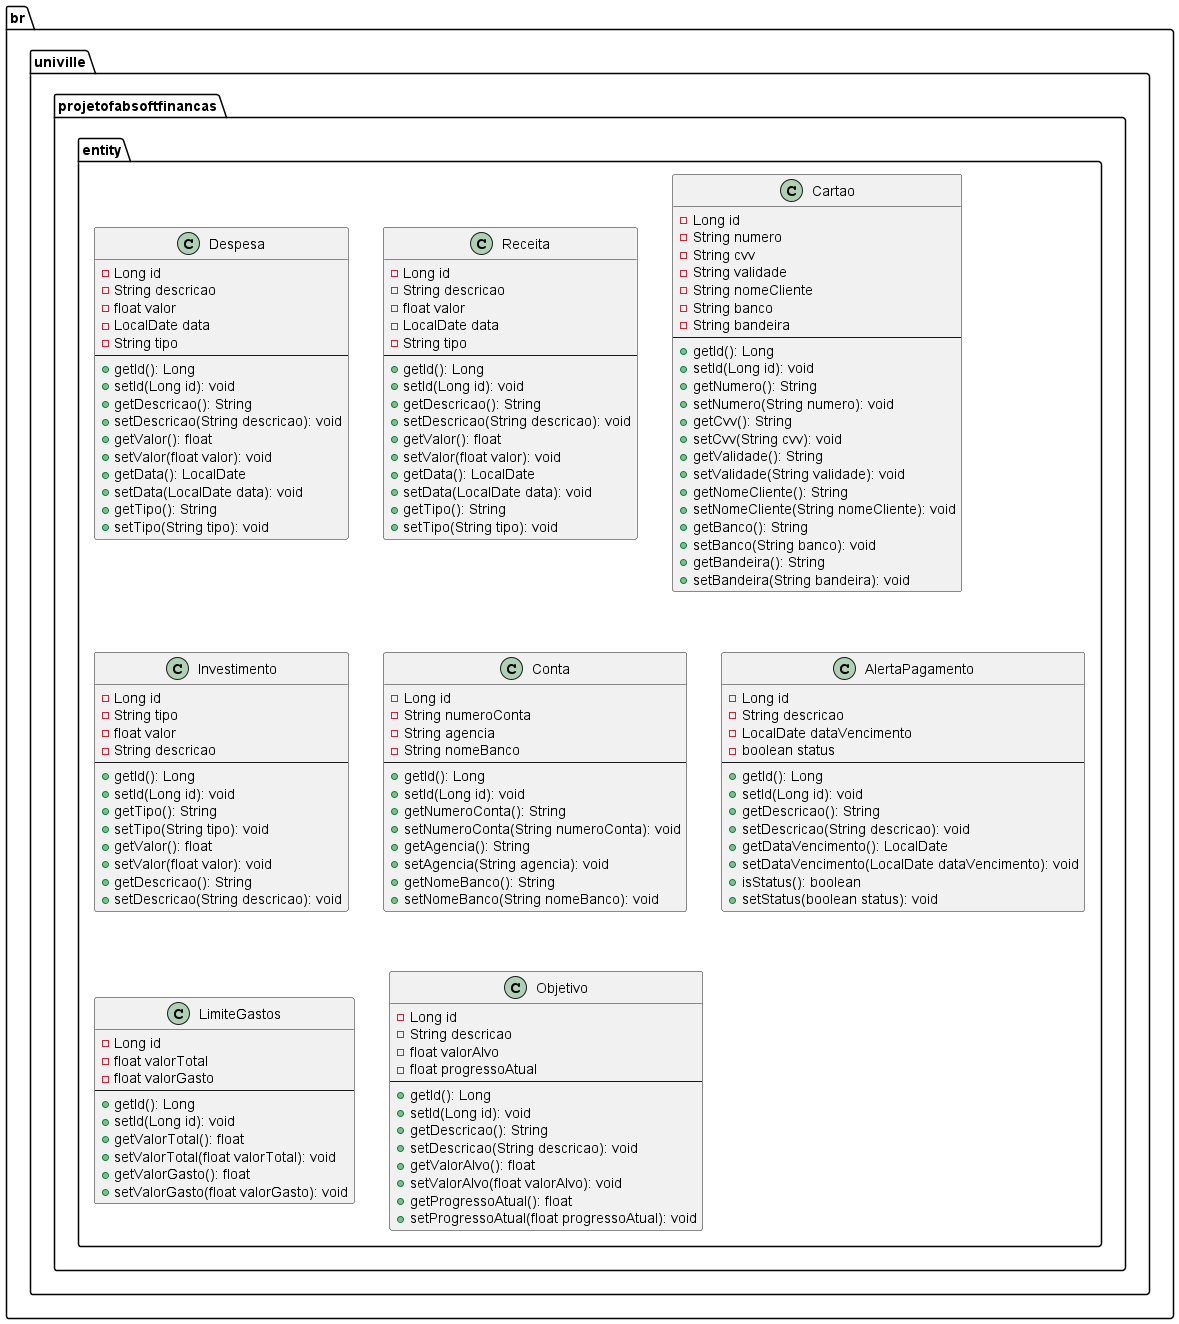

The diagram above was rendered by PlantUML. Its source (embedded in the PNG):
@startuml
package br.univille.projetofabsoftfinancas.entity {
    class Despesa {
        - Long id
        - String descricao
        - float valor
        - LocalDate data
        - String tipo
        --
        + getId(): Long
        + setId(Long id): void
        + getDescricao(): String
        + setDescricao(String descricao): void
        + getValor(): float
        + setValor(float valor): void
        + getData(): LocalDate
        + setData(LocalDate data): void
        + getTipo(): String
        + setTipo(String tipo): void
    }

    class Receita {
        - Long id
        - String descricao
        - float valor
        - LocalDate data
        - String tipo
        --
        + getId(): Long
        + setId(Long id): void
        + getDescricao(): String
        + setDescricao(String descricao): void
        + getValor(): float
        + setValor(float valor): void
        + getData(): LocalDate
        + setData(LocalDate data): void
        + getTipo(): String
        + setTipo(String tipo): void
    }

    class Cartao {
        - Long id
        - String numero
        - String cvv
        - String validade
        - String nomeCliente
        - String banco
        - String bandeira
        --
        + getId(): Long
        + setId(Long id): void
        + getNumero(): String
        + setNumero(String numero): void
        + getCvv(): String
        + setCvv(String cvv): void
        + getValidade(): String
        + setValidade(String validade): void
        + getNomeCliente(): String
        + setNomeCliente(String nomeCliente): void
        + getBanco(): String
        + setBanco(String banco): void
        + getBandeira(): String
        + setBandeira(String bandeira): void
    }

    class Investimento {
        - Long id
        - String tipo
        - float valor
        - String descricao
        --
        + getId(): Long
        + setId(Long id): void
        + getTipo(): String
        + setTipo(String tipo): void
        + getValor(): float
        + setValor(float valor): void
        + getDescricao(): String
        + setDescricao(String descricao): void
    }

    class Conta {
        - Long id
        - String numeroConta
        - String agencia
        - String nomeBanco
        --
        + getId(): Long
        + setId(Long id): void
        + getNumeroConta(): String
        + setNumeroConta(String numeroConta): void
        + getAgencia(): String
        + setAgencia(String agencia): void
        + getNomeBanco(): String
        + setNomeBanco(String nomeBanco): void
    }

    class AlertaPagamento {
        - Long id
        - String descricao
        - LocalDate dataVencimento
        - boolean status
        --
        + getId(): Long
        + setId(Long id): void
        + getDescricao(): String
        + setDescricao(String descricao): void
        + getDataVencimento(): LocalDate
        + setDataVencimento(LocalDate dataVencimento): void
        + isStatus(): boolean
        + setStatus(boolean status): void
    }

    class LimiteGastos {
        - Long id
        - float valorTotal
        - float valorGasto
        --
        + getId(): Long
        + setId(Long id): void
        + getValorTotal(): float
        + setValorTotal(float valorTotal): void
        + getValorGasto(): float
        + setValorGasto(float valorGasto): void
    }

    class Objetivo {
        - Long id
        - String descricao
        - float valorAlvo
        - float progressoAtual
        --
        + getId(): Long
        + setId(Long id): void
        + getDescricao(): String
        + setDescricao(String descricao): void
        + getValorAlvo(): float
        + setValorAlvo(float valorAlvo): void
        + getProgressoAtual(): float
        + setProgressoAtual(float progressoAtual): void
    }
}
@enduml